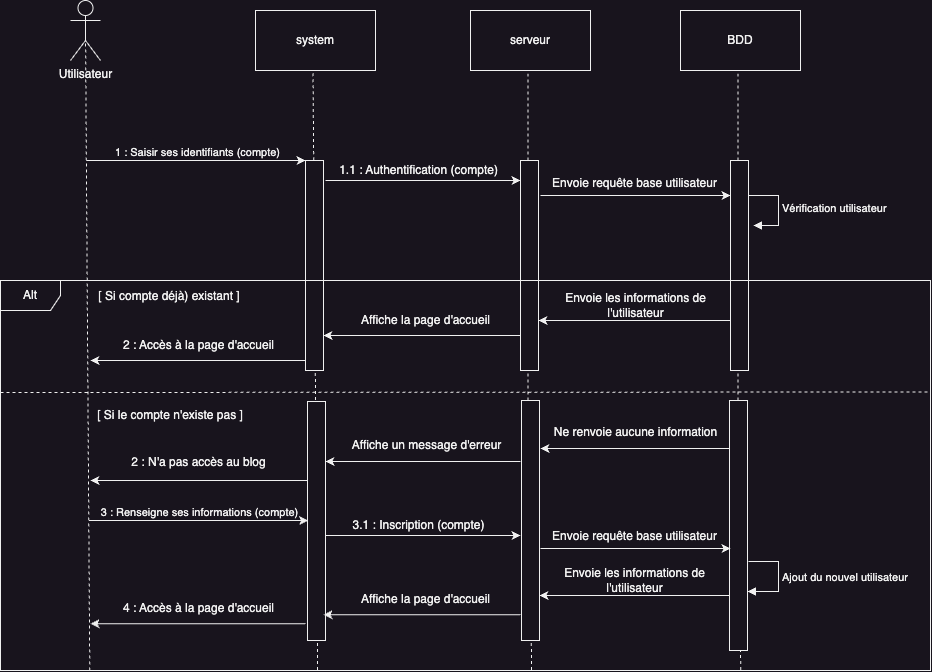

The diagram above was exported from draw.io. Its source (the exported page's mxGraphModel, read from the mxfile embedded in the PNG):
<mxGraphModel dx="1242" dy="770" grid="1" gridSize="10" guides="1" tooltips="1" connect="1" arrows="1" fold="1" page="1" pageScale="1" pageWidth="2339" pageHeight="3300" math="0" shadow="0">
  <root>
    <mxCell id="0" />
    <mxCell id="1" parent="0" />
    <mxCell id="ZVWrk8P4jM0h1EElwxkv-1" value="Utilisateur" style="shape=umlActor;verticalLabelPosition=bottom;verticalAlign=top;html=1;outlineConnect=0;" parent="1" vertex="1">
      <mxGeometry x="130" y="150" width="30" height="60" as="geometry" />
    </mxCell>
    <mxCell id="ZVWrk8P4jM0h1EElwxkv-3" value="" style="endArrow=none;dashed=1;html=1;rounded=0;entryX=0.5;entryY=0.5;entryDx=0;entryDy=0;entryPerimeter=0;exitX=0.096;exitY=1;exitDx=0;exitDy=0;exitPerimeter=0;" parent="1" source="ZVWrk8P4jM0h1EElwxkv-24" target="ZVWrk8P4jM0h1EElwxkv-1" edge="1">
      <mxGeometry width="50" height="50" relative="1" as="geometry">
        <mxPoint x="150" y="810" as="sourcePoint" />
        <mxPoint x="150" y="240" as="targetPoint" />
      </mxGeometry>
    </mxCell>
    <mxCell id="ZVWrk8P4jM0h1EElwxkv-5" value="system" style="rounded=0;whiteSpace=wrap;html=1;" parent="1" vertex="1">
      <mxGeometry x="315" y="160" width="120" height="60" as="geometry" />
    </mxCell>
    <mxCell id="ZVWrk8P4jM0h1EElwxkv-6" value="" style="endArrow=none;dashed=1;html=1;rounded=0;entryX=0.5;entryY=0.5;entryDx=0;entryDy=0;entryPerimeter=0;exitX=0.341;exitY=0.999;exitDx=0;exitDy=0;exitPerimeter=0;" parent="1" source="ZVWrk8P4jM0h1EElwxkv-24" edge="1">
      <mxGeometry width="50" height="50" relative="1" as="geometry">
        <mxPoint x="377.5" y="850" as="sourcePoint" />
        <mxPoint x="372.5" y="220" as="targetPoint" />
      </mxGeometry>
    </mxCell>
    <mxCell id="ZVWrk8P4jM0h1EElwxkv-2" value="" style="html=1;points=[];perimeter=orthogonalPerimeter;outlineConnect=0;targetShapes=umlLifeline;portConstraint=eastwest;newEdgeStyle={&quot;edgeStyle&quot;:&quot;elbowEdgeStyle&quot;,&quot;elbow&quot;:&quot;vertical&quot;,&quot;curved&quot;:0,&quot;rounded&quot;:0};" parent="1" vertex="1">
      <mxGeometry x="365" y="310" width="18" height="210" as="geometry" />
    </mxCell>
    <mxCell id="ZVWrk8P4jM0h1EElwxkv-7" value="" style="endArrow=classic;html=1;rounded=0;" parent="1" target="ZVWrk8P4jM0h1EElwxkv-2" edge="1">
      <mxGeometry width="50" height="50" relative="1" as="geometry">
        <mxPoint x="146" y="310" as="sourcePoint" />
        <mxPoint x="196" y="260" as="targetPoint" />
      </mxGeometry>
    </mxCell>
    <mxCell id="ZVWrk8P4jM0h1EElwxkv-14" value="1 : Saisir ses identifiants (compte)" style="edgeLabel;html=1;align=center;verticalAlign=middle;resizable=0;points=[];" parent="ZVWrk8P4jM0h1EElwxkv-7" vertex="1" connectable="0">
      <mxGeometry x="0.3152" y="-3" relative="1" as="geometry">
        <mxPoint x="-34" y="-12" as="offset" />
      </mxGeometry>
    </mxCell>
    <mxCell id="ZVWrk8P4jM0h1EElwxkv-8" value="serveur" style="rounded=0;whiteSpace=wrap;html=1;" parent="1" vertex="1">
      <mxGeometry x="530" y="160" width="120" height="60" as="geometry" />
    </mxCell>
    <mxCell id="ZVWrk8P4jM0h1EElwxkv-9" value="" style="endArrow=none;dashed=1;html=1;rounded=0;entryX=0.5;entryY=0.5;entryDx=0;entryDy=0;entryPerimeter=0;" parent="1" source="ZVWrk8P4jM0h1EElwxkv-34" edge="1">
      <mxGeometry width="50" height="50" relative="1" as="geometry">
        <mxPoint x="592.5" y="850" as="sourcePoint" />
        <mxPoint x="587.5" y="220" as="targetPoint" />
      </mxGeometry>
    </mxCell>
    <mxCell id="ZVWrk8P4jM0h1EElwxkv-10" value="" style="html=1;points=[];perimeter=orthogonalPerimeter;outlineConnect=0;targetShapes=umlLifeline;portConstraint=eastwest;newEdgeStyle={&quot;edgeStyle&quot;:&quot;elbowEdgeStyle&quot;,&quot;elbow&quot;:&quot;vertical&quot;,&quot;curved&quot;:0,&quot;rounded&quot;:0};" parent="1" vertex="1">
      <mxGeometry x="580" y="310" width="18" height="210" as="geometry" />
    </mxCell>
    <mxCell id="ZVWrk8P4jM0h1EElwxkv-11" value="BDD" style="rounded=0;whiteSpace=wrap;html=1;" parent="1" vertex="1">
      <mxGeometry x="740" y="160" width="120" height="60" as="geometry" />
    </mxCell>
    <mxCell id="ZVWrk8P4jM0h1EElwxkv-12" value="" style="endArrow=none;dashed=1;html=1;rounded=0;entryX=0.5;entryY=0.5;entryDx=0;entryDy=0;entryPerimeter=0;" parent="1" source="ZVWrk8P4jM0h1EElwxkv-35" edge="1">
      <mxGeometry width="50" height="50" relative="1" as="geometry">
        <mxPoint x="802.5" y="850" as="sourcePoint" />
        <mxPoint x="797.5" y="220" as="targetPoint" />
      </mxGeometry>
    </mxCell>
    <mxCell id="ZVWrk8P4jM0h1EElwxkv-13" value="" style="html=1;points=[];perimeter=orthogonalPerimeter;outlineConnect=0;targetShapes=umlLifeline;portConstraint=eastwest;newEdgeStyle={&quot;edgeStyle&quot;:&quot;elbowEdgeStyle&quot;,&quot;elbow&quot;:&quot;vertical&quot;,&quot;curved&quot;:0,&quot;rounded&quot;:0};" parent="1" vertex="1">
      <mxGeometry x="790" y="310" width="18" height="210" as="geometry" />
    </mxCell>
    <mxCell id="ZVWrk8P4jM0h1EElwxkv-15" value="" style="endArrow=classic;html=1;rounded=0;" parent="1" target="ZVWrk8P4jM0h1EElwxkv-10" edge="1">
      <mxGeometry width="50" height="50" relative="1" as="geometry">
        <mxPoint x="385" y="330" as="sourcePoint" />
        <mxPoint x="540" y="330" as="targetPoint" />
      </mxGeometry>
    </mxCell>
    <mxCell id="ZVWrk8P4jM0h1EElwxkv-16" value="1.1 : Authentification (compte)" style="text;html=1;align=center;verticalAlign=middle;resizable=0;points=[];autosize=1;strokeColor=none;fillColor=none;" parent="1" vertex="1">
      <mxGeometry x="388" y="305" width="180" height="30" as="geometry" />
    </mxCell>
    <mxCell id="ZVWrk8P4jM0h1EElwxkv-17" value="Envoie requête base utilisateur" style="text;html=1;align=center;verticalAlign=middle;resizable=0;points=[];autosize=1;strokeColor=none;fillColor=none;" parent="1" vertex="1">
      <mxGeometry x="599" y="318" width="190" height="30" as="geometry" />
    </mxCell>
    <mxCell id="ZVWrk8P4jM0h1EElwxkv-18" value="" style="endArrow=classic;html=1;rounded=0;" parent="1" target="ZVWrk8P4jM0h1EElwxkv-13" edge="1">
      <mxGeometry width="50" height="50" relative="1" as="geometry">
        <mxPoint x="600" y="345" as="sourcePoint" />
        <mxPoint x="650" y="295" as="targetPoint" />
      </mxGeometry>
    </mxCell>
    <mxCell id="ZVWrk8P4jM0h1EElwxkv-20" value="Vérification utilisateur" style="html=1;align=left;spacingLeft=2;endArrow=block;rounded=0;edgeStyle=orthogonalEdgeStyle;curved=0;rounded=0;" parent="1" edge="1">
      <mxGeometry relative="1" as="geometry">
        <mxPoint x="808" y="345" as="sourcePoint" />
        <Array as="points">
          <mxPoint x="838" y="375" />
        </Array>
        <mxPoint x="813" y="375" as="targetPoint" />
      </mxGeometry>
    </mxCell>
    <mxCell id="ZVWrk8P4jM0h1EElwxkv-23" value="[ Si compte déjà) existant ]" style="text;html=1;strokeColor=none;fillColor=none;align=center;verticalAlign=middle;whiteSpace=wrap;rounded=0;" parent="1" vertex="1">
      <mxGeometry x="144" y="431" width="170" height="30" as="geometry" />
    </mxCell>
    <mxCell id="ZVWrk8P4jM0h1EElwxkv-24" value="Alt" style="shape=umlFrame;whiteSpace=wrap;html=1;pointerEvents=0;" parent="1" vertex="1">
      <mxGeometry x="60" y="430" width="930" height="390" as="geometry" />
    </mxCell>
    <mxCell id="ZVWrk8P4jM0h1EElwxkv-25" value="" style="endArrow=classic;html=1;rounded=0;" parent="1" target="ZVWrk8P4jM0h1EElwxkv-10" edge="1">
      <mxGeometry width="50" height="50" relative="1" as="geometry">
        <mxPoint x="790" y="470" as="sourcePoint" />
        <mxPoint x="610" y="470" as="targetPoint" />
      </mxGeometry>
    </mxCell>
    <mxCell id="ZVWrk8P4jM0h1EElwxkv-26" value="Envoie les informations de&lt;br&gt;l'utilisateur" style="text;html=1;align=center;verticalAlign=middle;resizable=0;points=[];autosize=1;strokeColor=none;fillColor=none;" parent="1" vertex="1">
      <mxGeometry x="615" y="435" width="160" height="40" as="geometry" />
    </mxCell>
    <mxCell id="ZVWrk8P4jM0h1EElwxkv-27" value="" style="endArrow=classic;html=1;rounded=0;" parent="1" target="ZVWrk8P4jM0h1EElwxkv-2" edge="1">
      <mxGeometry width="50" height="50" relative="1" as="geometry">
        <mxPoint x="580" y="485" as="sourcePoint" />
        <mxPoint x="390" y="485" as="targetPoint" />
      </mxGeometry>
    </mxCell>
    <mxCell id="ZVWrk8P4jM0h1EElwxkv-28" value="Affiche la page d'accueil" style="text;html=1;align=center;verticalAlign=middle;resizable=0;points=[];autosize=1;strokeColor=none;fillColor=none;" parent="1" vertex="1">
      <mxGeometry x="410" y="455" width="150" height="30" as="geometry" />
    </mxCell>
    <mxCell id="ZVWrk8P4jM0h1EElwxkv-29" value="" style="endArrow=classic;html=1;rounded=0;" parent="1" edge="1">
      <mxGeometry width="50" height="50" relative="1" as="geometry">
        <mxPoint x="365" y="510" as="sourcePoint" />
        <mxPoint x="150" y="510" as="targetPoint" />
      </mxGeometry>
    </mxCell>
    <mxCell id="ZVWrk8P4jM0h1EElwxkv-30" value="2 : Accès à la page d'accueil" style="text;html=1;align=center;verticalAlign=middle;resizable=0;points=[];autosize=1;strokeColor=none;fillColor=none;" parent="1" vertex="1">
      <mxGeometry x="173" y="480" width="170" height="30" as="geometry" />
    </mxCell>
    <mxCell id="ZVWrk8P4jM0h1EElwxkv-31" value="" style="endArrow=none;dashed=1;html=1;rounded=0;entryX=1;entryY=0.223;entryDx=0;entryDy=0;entryPerimeter=0;" parent="1" edge="1">
      <mxGeometry width="50" height="50" relative="1" as="geometry">
        <mxPoint x="60" y="542" as="sourcePoint" />
        <mxPoint x="990" y="541.48" as="targetPoint" />
      </mxGeometry>
    </mxCell>
    <mxCell id="ZVWrk8P4jM0h1EElwxkv-32" value="[ Si le compte n'existe pas ]" style="text;html=1;strokeColor=none;fillColor=none;align=center;verticalAlign=middle;whiteSpace=wrap;rounded=0;" parent="1" vertex="1">
      <mxGeometry x="145" y="550" width="170" height="30" as="geometry" />
    </mxCell>
    <mxCell id="ZVWrk8P4jM0h1EElwxkv-33" value="" style="html=1;points=[];perimeter=orthogonalPerimeter;outlineConnect=0;targetShapes=umlLifeline;portConstraint=eastwest;newEdgeStyle={&quot;edgeStyle&quot;:&quot;elbowEdgeStyle&quot;,&quot;elbow&quot;:&quot;vertical&quot;,&quot;curved&quot;:0,&quot;rounded&quot;:0};" parent="1" vertex="1">
      <mxGeometry x="367" y="551" width="18" height="239" as="geometry" />
    </mxCell>
    <mxCell id="ZVWrk8P4jM0h1EElwxkv-36" value="" style="endArrow=none;dashed=1;html=1;rounded=0;entryX=0.5;entryY=0.5;entryDx=0;entryDy=0;entryPerimeter=0;exitX=0.796;exitY=0.999;exitDx=0;exitDy=0;exitPerimeter=0;" parent="1" source="ZVWrk8P4jM0h1EElwxkv-24" target="ZVWrk8P4jM0h1EElwxkv-35" edge="1">
      <mxGeometry width="50" height="50" relative="1" as="geometry">
        <mxPoint x="802.5" y="850" as="sourcePoint" />
        <mxPoint x="797.5" y="220" as="targetPoint" />
      </mxGeometry>
    </mxCell>
    <mxCell id="ZVWrk8P4jM0h1EElwxkv-35" value="" style="html=1;points=[];perimeter=orthogonalPerimeter;outlineConnect=0;targetShapes=umlLifeline;portConstraint=eastwest;newEdgeStyle={&quot;edgeStyle&quot;:&quot;elbowEdgeStyle&quot;,&quot;elbow&quot;:&quot;vertical&quot;,&quot;curved&quot;:0,&quot;rounded&quot;:0};" parent="1" vertex="1">
      <mxGeometry x="789" y="550" width="18" height="250" as="geometry" />
    </mxCell>
    <mxCell id="ZVWrk8P4jM0h1EElwxkv-37" value="" style="endArrow=none;dashed=1;html=1;rounded=0;entryX=0.5;entryY=0.5;entryDx=0;entryDy=0;entryPerimeter=0;exitX=0.571;exitY=0.999;exitDx=0;exitDy=0;exitPerimeter=0;" parent="1" source="ZVWrk8P4jM0h1EElwxkv-24" target="ZVWrk8P4jM0h1EElwxkv-34" edge="1">
      <mxGeometry width="50" height="50" relative="1" as="geometry">
        <mxPoint x="592.5" y="850" as="sourcePoint" />
        <mxPoint x="587.5" y="220" as="targetPoint" />
      </mxGeometry>
    </mxCell>
    <mxCell id="ZVWrk8P4jM0h1EElwxkv-34" value="" style="html=1;points=[];perimeter=orthogonalPerimeter;outlineConnect=0;targetShapes=umlLifeline;portConstraint=eastwest;newEdgeStyle={&quot;edgeStyle&quot;:&quot;elbowEdgeStyle&quot;,&quot;elbow&quot;:&quot;vertical&quot;,&quot;curved&quot;:0,&quot;rounded&quot;:0};" parent="1" vertex="1">
      <mxGeometry x="581" y="550" width="18" height="240" as="geometry" />
    </mxCell>
    <mxCell id="ZVWrk8P4jM0h1EElwxkv-39" value="" style="endArrow=classic;html=1;rounded=0;" parent="1" edge="1">
      <mxGeometry width="50" height="50" relative="1" as="geometry">
        <mxPoint x="789" y="598" as="sourcePoint" />
        <mxPoint x="600" y="598" as="targetPoint" />
      </mxGeometry>
    </mxCell>
    <mxCell id="ZVWrk8P4jM0h1EElwxkv-40" value="Ne renvoie aucune information" style="text;html=1;align=center;verticalAlign=middle;resizable=0;points=[];autosize=1;strokeColor=none;fillColor=none;" parent="1" vertex="1">
      <mxGeometry x="600" y="567" width="190" height="30" as="geometry" />
    </mxCell>
    <mxCell id="ZVWrk8P4jM0h1EElwxkv-44" value="" style="endArrow=classic;html=1;rounded=0;" parent="1" target="ZVWrk8P4jM0h1EElwxkv-33" edge="1">
      <mxGeometry width="50" height="50" relative="1" as="geometry">
        <mxPoint x="580" y="611" as="sourcePoint" />
        <mxPoint x="391" y="611" as="targetPoint" />
      </mxGeometry>
    </mxCell>
    <mxCell id="ZVWrk8P4jM0h1EElwxkv-45" value="Affiche un message d'erreur" style="text;html=1;align=center;verticalAlign=middle;resizable=0;points=[];autosize=1;strokeColor=none;fillColor=none;" parent="1" vertex="1">
      <mxGeometry x="401" y="580" width="170" height="30" as="geometry" />
    </mxCell>
    <mxCell id="ZVWrk8P4jM0h1EElwxkv-46" value="" style="endArrow=classic;html=1;rounded=0;" parent="1" source="ZVWrk8P4jM0h1EElwxkv-33" edge="1">
      <mxGeometry width="50" height="50" relative="1" as="geometry">
        <mxPoint x="367" y="628" as="sourcePoint" />
        <mxPoint x="150" y="630" as="targetPoint" />
      </mxGeometry>
    </mxCell>
    <mxCell id="ZVWrk8P4jM0h1EElwxkv-47" value="2 : N'a pas accès au blog" style="text;html=1;align=center;verticalAlign=middle;resizable=0;points=[];autosize=1;strokeColor=none;fillColor=none;" parent="1" vertex="1">
      <mxGeometry x="178" y="597" width="160" height="30" as="geometry" />
    </mxCell>
    <mxCell id="ZVWrk8P4jM0h1EElwxkv-48" value="" style="endArrow=classic;html=1;rounded=0;" parent="1" edge="1">
      <mxGeometry width="50" height="50" relative="1" as="geometry">
        <mxPoint x="148.5" y="670" as="sourcePoint" />
        <mxPoint x="367.5" y="670" as="targetPoint" />
      </mxGeometry>
    </mxCell>
    <mxCell id="ZVWrk8P4jM0h1EElwxkv-49" value="3 : Renseigne ses informations (compte)" style="edgeLabel;html=1;align=center;verticalAlign=middle;resizable=0;points=[];" parent="ZVWrk8P4jM0h1EElwxkv-48" vertex="1" connectable="0">
      <mxGeometry x="0.3152" y="-3" relative="1" as="geometry">
        <mxPoint x="-34" y="-12" as="offset" />
      </mxGeometry>
    </mxCell>
    <mxCell id="ZVWrk8P4jM0h1EElwxkv-50" value="" style="endArrow=classic;html=1;rounded=0;" parent="1" edge="1">
      <mxGeometry width="50" height="50" relative="1" as="geometry">
        <mxPoint x="385" y="685" as="sourcePoint" />
        <mxPoint x="580" y="685" as="targetPoint" />
      </mxGeometry>
    </mxCell>
    <mxCell id="ZVWrk8P4jM0h1EElwxkv-51" value="3.1 : Inscription (compte)" style="text;html=1;align=center;verticalAlign=middle;resizable=0;points=[];autosize=1;strokeColor=none;fillColor=none;" parent="1" vertex="1">
      <mxGeometry x="398" y="660" width="160" height="30" as="geometry" />
    </mxCell>
    <mxCell id="ZVWrk8P4jM0h1EElwxkv-52" value="Envoie requête base utilisateur" style="text;html=1;align=center;verticalAlign=middle;resizable=0;points=[];autosize=1;strokeColor=none;fillColor=none;" parent="1" vertex="1">
      <mxGeometry x="599" y="671" width="190" height="30" as="geometry" />
    </mxCell>
    <mxCell id="ZVWrk8P4jM0h1EElwxkv-53" value="" style="endArrow=classic;html=1;rounded=0;" parent="1" edge="1">
      <mxGeometry width="50" height="50" relative="1" as="geometry">
        <mxPoint x="600" y="698" as="sourcePoint" />
        <mxPoint x="790" y="698" as="targetPoint" />
      </mxGeometry>
    </mxCell>
    <mxCell id="ZVWrk8P4jM0h1EElwxkv-54" value="Ajout du nouvel utilisateur" style="html=1;align=left;spacingLeft=2;endArrow=block;rounded=0;edgeStyle=orthogonalEdgeStyle;curved=0;rounded=0;" parent="1" edge="1">
      <mxGeometry relative="1" as="geometry">
        <mxPoint x="808" y="711" as="sourcePoint" />
        <Array as="points">
          <mxPoint x="838" y="711" />
          <mxPoint x="838" y="741" />
        </Array>
        <mxPoint x="807" y="741.0000000000001" as="targetPoint" />
      </mxGeometry>
    </mxCell>
    <mxCell id="ZVWrk8P4jM0h1EElwxkv-55" value="" style="endArrow=classic;html=1;rounded=0;" parent="1" target="ZVWrk8P4jM0h1EElwxkv-34" edge="1">
      <mxGeometry width="50" height="50" relative="1" as="geometry">
        <mxPoint x="789" y="745" as="sourcePoint" />
        <mxPoint x="597" y="745" as="targetPoint" />
      </mxGeometry>
    </mxCell>
    <mxCell id="ZVWrk8P4jM0h1EElwxkv-56" value="Envoie les informations de&lt;br&gt;l'utilisateur" style="text;html=1;align=center;verticalAlign=middle;resizable=0;points=[];autosize=1;strokeColor=none;fillColor=none;" parent="1" vertex="1">
      <mxGeometry x="614" y="710" width="160" height="40" as="geometry" />
    </mxCell>
    <mxCell id="ZVWrk8P4jM0h1EElwxkv-57" value="" style="endArrow=classic;html=1;rounded=0;" parent="1" edge="1">
      <mxGeometry width="50" height="50" relative="1" as="geometry">
        <mxPoint x="580" y="764.23" as="sourcePoint" />
        <mxPoint x="383" y="764.23" as="targetPoint" />
      </mxGeometry>
    </mxCell>
    <mxCell id="ZVWrk8P4jM0h1EElwxkv-58" value="Affiche la page d'accueil" style="text;html=1;align=center;verticalAlign=middle;resizable=0;points=[];autosize=1;strokeColor=none;fillColor=none;" parent="1" vertex="1">
      <mxGeometry x="410" y="734.23" width="150" height="30" as="geometry" />
    </mxCell>
    <mxCell id="ZVWrk8P4jM0h1EElwxkv-59" value="" style="endArrow=classic;html=1;rounded=0;" parent="1" edge="1">
      <mxGeometry width="50" height="50" relative="1" as="geometry">
        <mxPoint x="365" y="773.23" as="sourcePoint" />
        <mxPoint x="150" y="773.23" as="targetPoint" />
      </mxGeometry>
    </mxCell>
    <mxCell id="ZVWrk8P4jM0h1EElwxkv-60" value="4 : Accès à la page d'accueil" style="text;html=1;align=center;verticalAlign=middle;resizable=0;points=[];autosize=1;strokeColor=none;fillColor=none;" parent="1" vertex="1">
      <mxGeometry x="173" y="743.23" width="170" height="30" as="geometry" />
    </mxCell>
  </root>
</mxGraphModel>